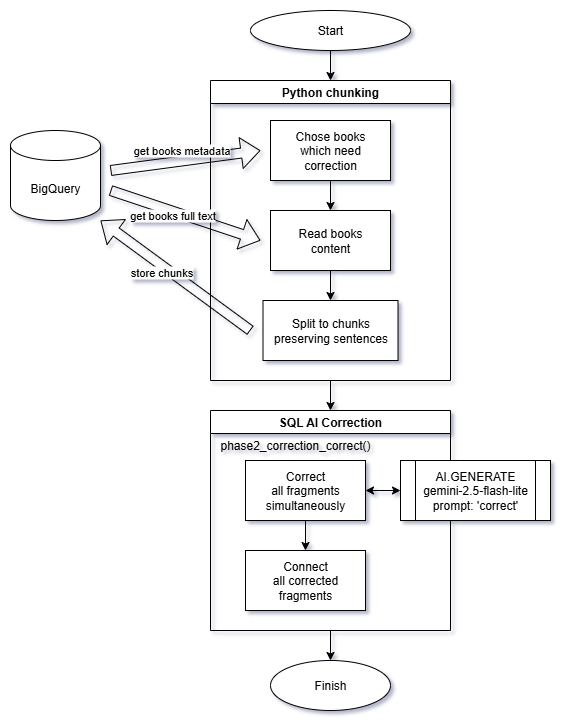

The diagram above was exported from draw.io. Its source (the exported page's mxGraphModel, read from the mxfile embedded in the PNG):
<mxGraphModel dx="1800" dy="722" grid="1" gridSize="10" guides="1" tooltips="1" connect="1" arrows="1" fold="1" page="1" pageScale="1" pageWidth="850" pageHeight="1100" math="0" shadow="0">
  <root>
    <mxCell id="0" />
    <mxCell id="1" parent="0" />
    <mxCell id="YHdTDFQpRQ13utsaxeVc-1" value="Start" style="ellipse;whiteSpace=wrap;html=1;" parent="1" vertex="1">
      <mxGeometry x="370" y="60" width="160" height="40" as="geometry" />
    </mxCell>
    <mxCell id="YHdTDFQpRQ13utsaxeVc-25" style="edgeStyle=orthogonalEdgeStyle;rounded=0;orthogonalLoop=1;jettySize=auto;html=1;exitX=0.5;exitY=1;exitDx=0;exitDy=0;entryX=0.5;entryY=0;entryDx=0;entryDy=0;" parent="1" source="YHdTDFQpRQ13utsaxeVc-4" target="YHdTDFQpRQ13utsaxeVc-20" edge="1">
      <mxGeometry relative="1" as="geometry" />
    </mxCell>
    <mxCell id="YHdTDFQpRQ13utsaxeVc-4" value="Python chunking" style="swimlane;whiteSpace=wrap;html=1;" parent="1" vertex="1">
      <mxGeometry x="330" y="130" width="240" height="300" as="geometry" />
    </mxCell>
    <mxCell id="YHdTDFQpRQ13utsaxeVc-15" style="edgeStyle=orthogonalEdgeStyle;rounded=0;orthogonalLoop=1;jettySize=auto;html=1;entryX=0.5;entryY=0;entryDx=0;entryDy=0;" parent="YHdTDFQpRQ13utsaxeVc-4" source="YHdTDFQpRQ13utsaxeVc-3" target="YHdTDFQpRQ13utsaxeVc-14" edge="1">
      <mxGeometry relative="1" as="geometry" />
    </mxCell>
    <mxCell id="YHdTDFQpRQ13utsaxeVc-3" value="Chose books&lt;br&gt;which need&lt;br&gt;correction" style="rounded=0;whiteSpace=wrap;html=1;" parent="YHdTDFQpRQ13utsaxeVc-4" vertex="1">
      <mxGeometry x="60" y="40" width="120" height="60" as="geometry" />
    </mxCell>
    <mxCell id="YHdTDFQpRQ13utsaxeVc-7" value="Split to chunks&lt;br&gt;preserving sentences" style="rounded=0;whiteSpace=wrap;html=1;" parent="YHdTDFQpRQ13utsaxeVc-4" vertex="1">
      <mxGeometry x="52.5" y="220" width="135" height="60" as="geometry" />
    </mxCell>
    <mxCell id="YHdTDFQpRQ13utsaxeVc-16" style="edgeStyle=orthogonalEdgeStyle;rounded=0;orthogonalLoop=1;jettySize=auto;html=1;" parent="YHdTDFQpRQ13utsaxeVc-4" source="YHdTDFQpRQ13utsaxeVc-14" target="YHdTDFQpRQ13utsaxeVc-7" edge="1">
      <mxGeometry relative="1" as="geometry" />
    </mxCell>
    <mxCell id="YHdTDFQpRQ13utsaxeVc-14" value="Read books&lt;br&gt;content" style="rounded=0;whiteSpace=wrap;html=1;" parent="YHdTDFQpRQ13utsaxeVc-4" vertex="1">
      <mxGeometry x="60" y="130" width="120" height="60" as="geometry" />
    </mxCell>
    <mxCell id="YHdTDFQpRQ13utsaxeVc-6" value="BigQuery" style="shape=cylinder3;whiteSpace=wrap;html=1;boundedLbl=1;backgroundOutline=1;size=15;" parent="1" vertex="1">
      <mxGeometry x="130" y="180" width="90" height="90" as="geometry" />
    </mxCell>
    <mxCell id="YHdTDFQpRQ13utsaxeVc-10" value="" style="shape=flexArrow;endArrow=classic;html=1;rounded=0;" parent="1" edge="1">
      <mxGeometry width="50" height="50" relative="1" as="geometry">
        <mxPoint x="230" y="220" as="sourcePoint" />
        <mxPoint x="380" y="200" as="targetPoint" />
      </mxGeometry>
    </mxCell>
    <mxCell id="YHdTDFQpRQ13utsaxeVc-11" value="get books metadata" style="edgeLabel;html=1;align=center;verticalAlign=middle;resizable=0;points=[];" parent="YHdTDFQpRQ13utsaxeVc-10" vertex="1" connectable="0">
      <mxGeometry x="0.5067" y="-3" relative="1" as="geometry">
        <mxPoint x="-43" y="-8" as="offset" />
      </mxGeometry>
    </mxCell>
    <mxCell id="YHdTDFQpRQ13utsaxeVc-17" value="" style="shape=flexArrow;endArrow=classic;html=1;rounded=0;" parent="1" edge="1">
      <mxGeometry width="50" height="50" relative="1" as="geometry">
        <mxPoint x="230" y="240" as="sourcePoint" />
        <mxPoint x="380" y="290" as="targetPoint" />
      </mxGeometry>
    </mxCell>
    <mxCell id="YHdTDFQpRQ13utsaxeVc-37" value="get books full text" style="edgeLabel;html=1;align=center;verticalAlign=middle;resizable=0;points=[];" parent="YHdTDFQpRQ13utsaxeVc-17" vertex="1" connectable="0">
      <mxGeometry x="-0.1587" y="-3" relative="1" as="geometry">
        <mxPoint x="-1" as="offset" />
      </mxGeometry>
    </mxCell>
    <mxCell id="YHdTDFQpRQ13utsaxeVc-18" value="" style="shape=flexArrow;endArrow=classic;html=1;rounded=0;" parent="1" edge="1">
      <mxGeometry width="50" height="50" relative="1" as="geometry">
        <mxPoint x="370" y="380" as="sourcePoint" />
        <mxPoint x="220" y="270" as="targetPoint" />
      </mxGeometry>
    </mxCell>
    <mxCell id="YHdTDFQpRQ13utsaxeVc-38" value="store chunks" style="edgeLabel;html=1;align=center;verticalAlign=middle;resizable=0;points=[];" parent="YHdTDFQpRQ13utsaxeVc-18" vertex="1" connectable="0">
      <mxGeometry x="0.1447" y="5" relative="1" as="geometry">
        <mxPoint x="-1" as="offset" />
      </mxGeometry>
    </mxCell>
    <mxCell id="YHdTDFQpRQ13utsaxeVc-19" value="" style="endArrow=classic;html=1;rounded=0;exitX=0.5;exitY=1;exitDx=0;exitDy=0;entryX=0.5;entryY=0;entryDx=0;entryDy=0;" parent="1" source="YHdTDFQpRQ13utsaxeVc-1" target="YHdTDFQpRQ13utsaxeVc-4" edge="1">
      <mxGeometry width="50" height="50" relative="1" as="geometry">
        <mxPoint x="610" y="300" as="sourcePoint" />
        <mxPoint x="660" y="250" as="targetPoint" />
      </mxGeometry>
    </mxCell>
    <mxCell id="YHdTDFQpRQ13utsaxeVc-36" style="edgeStyle=orthogonalEdgeStyle;rounded=0;orthogonalLoop=1;jettySize=auto;html=1;exitX=0.5;exitY=1;exitDx=0;exitDy=0;entryX=0.5;entryY=0;entryDx=0;entryDy=0;" parent="1" source="YHdTDFQpRQ13utsaxeVc-20" target="YHdTDFQpRQ13utsaxeVc-35" edge="1">
      <mxGeometry relative="1" as="geometry" />
    </mxCell>
    <mxCell id="YHdTDFQpRQ13utsaxeVc-20" value="SQL AI Correction" style="swimlane;whiteSpace=wrap;html=1;" parent="1" vertex="1">
      <mxGeometry x="330" y="460" width="240" height="220" as="geometry" />
    </mxCell>
    <mxCell id="YHdTDFQpRQ13utsaxeVc-24" value="Correct&lt;br&gt;all fragments&lt;br&gt;simultaneously" style="rounded=0;whiteSpace=wrap;html=1;" parent="YHdTDFQpRQ13utsaxeVc-20" vertex="1">
      <mxGeometry x="35" y="50" width="120" height="60" as="geometry" />
    </mxCell>
    <mxCell id="YHdTDFQpRQ13utsaxeVc-26" value="phase2_correction_correct()" style="text;html=1;align=center;verticalAlign=middle;whiteSpace=wrap;rounded=0;" parent="YHdTDFQpRQ13utsaxeVc-20" vertex="1">
      <mxGeometry y="20" width="170" height="30" as="geometry" />
    </mxCell>
    <mxCell id="YHdTDFQpRQ13utsaxeVc-28" value="Connect &lt;br&gt;all corrected&lt;br&gt;fragments" style="rounded=0;whiteSpace=wrap;html=1;" parent="YHdTDFQpRQ13utsaxeVc-20" vertex="1">
      <mxGeometry x="35" y="140" width="120" height="60" as="geometry" />
    </mxCell>
    <mxCell id="YHdTDFQpRQ13utsaxeVc-29" value="" style="endArrow=classic;html=1;rounded=0;exitX=0.5;exitY=1;exitDx=0;exitDy=0;entryX=0.5;entryY=0;entryDx=0;entryDy=0;" parent="YHdTDFQpRQ13utsaxeVc-20" source="YHdTDFQpRQ13utsaxeVc-24" target="YHdTDFQpRQ13utsaxeVc-28" edge="1">
      <mxGeometry width="50" height="50" relative="1" as="geometry">
        <mxPoint x="280" y="50" as="sourcePoint" />
        <mxPoint x="330" as="targetPoint" />
      </mxGeometry>
    </mxCell>
    <mxCell id="YHdTDFQpRQ13utsaxeVc-30" value="AI.GENERATE&lt;br&gt;gemini-2.5-flash-lite&lt;br&gt;prompt: 'correct'" style="shape=process;whiteSpace=wrap;html=1;backgroundOutline=1;" parent="1" vertex="1">
      <mxGeometry x="520" y="510" width="150" height="60" as="geometry" />
    </mxCell>
    <mxCell id="YHdTDFQpRQ13utsaxeVc-34" value="" style="endArrow=classic;startArrow=classic;html=1;rounded=0;entryX=0;entryY=0.5;entryDx=0;entryDy=0;" parent="1" source="YHdTDFQpRQ13utsaxeVc-24" target="YHdTDFQpRQ13utsaxeVc-30" edge="1">
      <mxGeometry width="50" height="50" relative="1" as="geometry">
        <mxPoint x="155" y="130" as="sourcePoint" />
        <mxPoint x="555.7106781186548" y="540" as="targetPoint" />
      </mxGeometry>
    </mxCell>
    <mxCell id="YHdTDFQpRQ13utsaxeVc-35" value="Finish" style="ellipse;whiteSpace=wrap;html=1;" parent="1" vertex="1">
      <mxGeometry x="390" y="710" width="120" height="50" as="geometry" />
    </mxCell>
  </root>
</mxGraphModel>